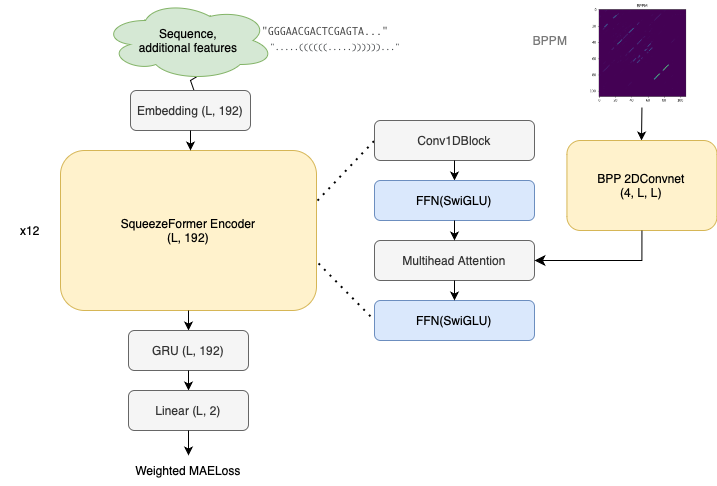

The diagram above was exported from draw.io. Its source (the exported page's mxGraphModel, read from the mxfile embedded in the PNG):
<mxGraphModel dx="2074" dy="1162" grid="1" gridSize="10" guides="1" tooltips="1" connect="1" arrows="1" fold="1" page="1" pageScale="1" pageWidth="827" pageHeight="1169" math="0" shadow="0">
  <root>
    <mxCell id="0" />
    <mxCell id="1" parent="0" />
    <mxCell id="MrFditSrxdhNbDGJwtWZ-26" value="SqueezeFormer Encoder&lt;br&gt;(L, 192)" style="rounded=1;whiteSpace=wrap;html=1;fillColor=#fff2cc;strokeColor=#d6b656;" vertex="1" parent="1">
      <mxGeometry x="100" y="280" width="256" height="160" as="geometry" />
    </mxCell>
    <mxCell id="MrFditSrxdhNbDGJwtWZ-27" value="" style="endArrow=classic;html=1;rounded=0;exitX=0.5;exitY=1;exitDx=0;exitDy=0;entryX=0.5;entryY=0;entryDx=0;entryDy=0;" edge="1" parent="1" source="MrFditSrxdhNbDGJwtWZ-26" target="MrFditSrxdhNbDGJwtWZ-30">
      <mxGeometry width="50" height="50" relative="1" as="geometry">
        <mxPoint x="560" y="420" as="sourcePoint" />
        <mxPoint x="228" y="470" as="targetPoint" />
      </mxGeometry>
    </mxCell>
    <mxCell id="MrFditSrxdhNbDGJwtWZ-28" value="" style="endArrow=none;dashed=1;html=1;dashPattern=1 3;strokeWidth=2;rounded=0;exitX=1.004;exitY=0.313;exitDx=0;exitDy=0;exitPerimeter=0;entryX=0;entryY=0.5;entryDx=0;entryDy=0;" edge="1" parent="1" source="MrFditSrxdhNbDGJwtWZ-26" target="MrFditSrxdhNbDGJwtWZ-36">
      <mxGeometry width="50" height="50" relative="1" as="geometry">
        <mxPoint x="560" y="420" as="sourcePoint" />
        <mxPoint x="410" y="270" as="targetPoint" />
      </mxGeometry>
    </mxCell>
    <mxCell id="MrFditSrxdhNbDGJwtWZ-29" value="" style="endArrow=none;dashed=1;html=1;dashPattern=1 3;strokeWidth=2;rounded=0;exitX=1.008;exitY=0.706;exitDx=0;exitDy=0;exitPerimeter=0;entryX=0;entryY=0.5;entryDx=0;entryDy=0;" edge="1" parent="1" source="MrFditSrxdhNbDGJwtWZ-26" target="MrFditSrxdhNbDGJwtWZ-46">
      <mxGeometry width="50" height="50" relative="1" as="geometry">
        <mxPoint x="560" y="420" as="sourcePoint" />
        <mxPoint x="410" y="410" as="targetPoint" />
      </mxGeometry>
    </mxCell>
    <mxCell id="MrFditSrxdhNbDGJwtWZ-30" value="GRU (L, 192)" style="rounded=1;whiteSpace=wrap;html=1;fillColor=#f5f5f5;fontColor=#333333;strokeColor=#666666;" vertex="1" parent="1">
      <mxGeometry x="168" y="460" width="120" height="40" as="geometry" />
    </mxCell>
    <mxCell id="MrFditSrxdhNbDGJwtWZ-31" value="" style="endArrow=classic;html=1;rounded=0;exitX=0.5;exitY=1;exitDx=0;exitDy=0;entryX=0.5;entryY=0;entryDx=0;entryDy=0;" edge="1" parent="1" source="MrFditSrxdhNbDGJwtWZ-30" target="MrFditSrxdhNbDGJwtWZ-32">
      <mxGeometry width="50" height="50" relative="1" as="geometry">
        <mxPoint x="560" y="420" as="sourcePoint" />
        <mxPoint x="230" y="540" as="targetPoint" />
      </mxGeometry>
    </mxCell>
    <mxCell id="MrFditSrxdhNbDGJwtWZ-32" value="Linear (L, 2)" style="rounded=1;whiteSpace=wrap;html=1;fillColor=#f5f5f5;fontColor=#333333;strokeColor=#666666;" vertex="1" parent="1">
      <mxGeometry x="168" y="520" width="120" height="40" as="geometry" />
    </mxCell>
    <mxCell id="MrFditSrxdhNbDGJwtWZ-34" value="Multihead Attention" style="rounded=1;whiteSpace=wrap;html=1;fillColor=#f5f5f5;fontColor=#333333;strokeColor=#666666;" vertex="1" parent="1">
      <mxGeometry x="414" y="370" width="160" height="40" as="geometry" />
    </mxCell>
    <mxCell id="MrFditSrxdhNbDGJwtWZ-36" value="Conv1DBlock" style="rounded=1;whiteSpace=wrap;html=1;fillColor=#f5f5f5;fontColor=#333333;strokeColor=#666666;" vertex="1" parent="1">
      <mxGeometry x="414" y="250" width="160" height="40" as="geometry" />
    </mxCell>
    <mxCell id="MrFditSrxdhNbDGJwtWZ-37" value="" style="endArrow=classic;html=1;rounded=0;exitX=0.5;exitY=1;exitDx=0;exitDy=0;entryX=0.5;entryY=0;entryDx=0;entryDy=0;" edge="1" parent="1" source="MrFditSrxdhNbDGJwtWZ-36" target="MrFditSrxdhNbDGJwtWZ-47">
      <mxGeometry width="50" height="50" relative="1" as="geometry">
        <mxPoint x="650" y="420" as="sourcePoint" />
        <mxPoint x="494" y="330" as="targetPoint" />
      </mxGeometry>
    </mxCell>
    <mxCell id="MrFditSrxdhNbDGJwtWZ-39" value="" style="endArrow=classic;html=1;rounded=0;exitX=0.5;exitY=1;exitDx=0;exitDy=0;entryX=0.5;entryY=0;entryDx=0;entryDy=0;" edge="1" parent="1" source="MrFditSrxdhNbDGJwtWZ-32" target="MrFditSrxdhNbDGJwtWZ-40">
      <mxGeometry width="50" height="50" relative="1" as="geometry">
        <mxPoint x="650" y="420" as="sourcePoint" />
        <mxPoint x="230" y="590" as="targetPoint" />
      </mxGeometry>
    </mxCell>
    <mxCell id="MrFditSrxdhNbDGJwtWZ-40" value="Weighted MAELoss" style="text;html=1;strokeColor=none;fillColor=none;align=center;verticalAlign=middle;whiteSpace=wrap;rounded=0;" vertex="1" parent="1">
      <mxGeometry x="158" y="585" width="140" height="30" as="geometry" />
    </mxCell>
    <mxCell id="MrFditSrxdhNbDGJwtWZ-41" value="" style="endArrow=classic;html=1;rounded=0;exitX=0.55;exitY=0.95;exitDx=0;exitDy=0;exitPerimeter=0;" edge="1" parent="1" source="MrFditSrxdhNbDGJwtWZ-38">
      <mxGeometry width="50" height="50" relative="1" as="geometry">
        <mxPoint x="650" y="420" as="sourcePoint" />
        <mxPoint x="237" y="230" as="targetPoint" />
        <Array as="points">
          <mxPoint x="230" y="210" />
        </Array>
      </mxGeometry>
    </mxCell>
    <mxCell id="MrFditSrxdhNbDGJwtWZ-42" value="Embedding (L, 192)" style="rounded=1;whiteSpace=wrap;html=1;fillColor=#f5f5f5;fontColor=#333333;strokeColor=#666666;" vertex="1" parent="1">
      <mxGeometry x="170" y="220" width="120" height="40" as="geometry" />
    </mxCell>
    <mxCell id="MrFditSrxdhNbDGJwtWZ-43" value="" style="endArrow=classic;html=1;rounded=0;exitX=0.5;exitY=1;exitDx=0;exitDy=0;" edge="1" parent="1" source="MrFditSrxdhNbDGJwtWZ-42">
      <mxGeometry width="50" height="50" relative="1" as="geometry">
        <mxPoint x="238" y="450" as="sourcePoint" />
        <mxPoint x="230" y="280" as="targetPoint" />
      </mxGeometry>
    </mxCell>
    <mxCell id="MrFditSrxdhNbDGJwtWZ-46" value="FFN(SwiGLU)" style="rounded=1;whiteSpace=wrap;html=1;fillColor=#dae8fc;strokeColor=#6c8ebf;" vertex="1" parent="1">
      <mxGeometry x="414" y="430" width="160" height="40" as="geometry" />
    </mxCell>
    <mxCell id="MrFditSrxdhNbDGJwtWZ-47" value="FFN(SwiGLU)" style="rounded=1;whiteSpace=wrap;html=1;fillColor=#dae8fc;strokeColor=#6c8ebf;" vertex="1" parent="1">
      <mxGeometry x="414" y="310" width="160" height="40" as="geometry" />
    </mxCell>
    <mxCell id="MrFditSrxdhNbDGJwtWZ-48" value="" style="endArrow=classic;html=1;rounded=0;exitX=0.5;exitY=1;exitDx=0;exitDy=0;entryX=0.5;entryY=0;entryDx=0;entryDy=0;" edge="1" parent="1" source="MrFditSrxdhNbDGJwtWZ-47" target="MrFditSrxdhNbDGJwtWZ-34">
      <mxGeometry width="50" height="50" relative="1" as="geometry">
        <mxPoint x="504" y="300" as="sourcePoint" />
        <mxPoint x="504" y="320" as="targetPoint" />
      </mxGeometry>
    </mxCell>
    <mxCell id="MrFditSrxdhNbDGJwtWZ-49" value="" style="endArrow=classic;html=1;rounded=0;exitX=0.5;exitY=1;exitDx=0;exitDy=0;entryX=0.5;entryY=0;entryDx=0;entryDy=0;" edge="1" parent="1" source="MrFditSrxdhNbDGJwtWZ-34" target="MrFditSrxdhNbDGJwtWZ-46">
      <mxGeometry width="50" height="50" relative="1" as="geometry">
        <mxPoint x="514" y="310" as="sourcePoint" />
        <mxPoint x="514" y="330" as="targetPoint" />
      </mxGeometry>
    </mxCell>
    <mxCell id="MrFditSrxdhNbDGJwtWZ-50" value="&lt;pre style=&quot;text-align: start; box-sizing: border-box; text-rendering: auto; -webkit-font-smoothing: antialiased; overflow: auto; font-family: &amp;quot;Roboto Mono&amp;quot;, Monaco, Consolas, monospace; padding: 0px; margin-top: 0px; margin-bottom: 0px; line-height: 1.7; word-break: break-all; overflow-wrap: break-word; color: rgba(0, 0, 0, 0.7); border: medium; border-radius: 2px; caret-color: rgba(0, 0, 0, 0.7);&quot;&gt;&lt;font style=&quot;font-size: 10px;&quot;&gt;&quot;GGGAACGACTCGAGTA...&quot;&lt;/font&gt;&lt;/pre&gt;" style="text;html=1;strokeColor=none;fillColor=none;align=center;verticalAlign=middle;whiteSpace=wrap;rounded=0;" vertex="1" parent="1">
      <mxGeometry x="280" y="140" width="170" height="40" as="geometry" />
    </mxCell>
    <mxCell id="MrFditSrxdhNbDGJwtWZ-51" value="&lt;pre style=&quot;box-sizing: border-box; text-rendering: auto; -webkit-font-smoothing: antialiased; overflow: auto; font-family: &amp;quot;Roboto Mono&amp;quot;, Monaco, Consolas, monospace; padding: 1px 0px; margin-top: 0px; margin-bottom: 0px; line-height: 1.7; word-break: break-all; overflow-wrap: break-word; color: rgb(60, 64, 67); background: rgb(255, 255, 255); border: 0px; border-radius: 0px; vertical-align: baseline; text-align: left;&quot;&gt;&lt;font style=&quot;font-size: 8px;&quot;&gt;&quot;.....((((((.....))))))...&quot;&lt;/font&gt;&lt;/pre&gt;" style="text;html=1;strokeColor=none;fillColor=none;align=center;verticalAlign=middle;whiteSpace=wrap;rounded=0;" vertex="1" parent="1">
      <mxGeometry x="320" y="160" width="110" height="30" as="geometry" />
    </mxCell>
    <mxCell id="MrFditSrxdhNbDGJwtWZ-38" value="Sequence,&lt;br&gt;additional features" style="ellipse;shape=cloud;whiteSpace=wrap;html=1;fillColor=#d5e8d4;strokeColor=#82b366;" vertex="1" parent="1">
      <mxGeometry x="142" y="130" width="172" height="80" as="geometry" />
    </mxCell>
    <mxCell id="MrFditSrxdhNbDGJwtWZ-53" value="" style="shape=image;verticalLabelPosition=bottom;labelBackgroundColor=default;verticalAlign=top;aspect=fixed;imageAspect=0;image=data:image/png,(base64 omitted: 23040 chars);" vertex="1" parent="1">
      <mxGeometry x="630" y="130" width="102.88" height="107" as="geometry" />
    </mxCell>
    <mxCell id="MrFditSrxdhNbDGJwtWZ-54" value="&lt;font color=&quot;#787878&quot;&gt;BPPM&lt;/font&gt;" style="text;html=1;strokeColor=none;fillColor=none;align=center;verticalAlign=middle;whiteSpace=wrap;rounded=0;" vertex="1" parent="1">
      <mxGeometry x="560" y="155" width="60" height="30" as="geometry" />
    </mxCell>
    <mxCell id="MrFditSrxdhNbDGJwtWZ-55" value="" style="endArrow=classic;html=1;rounded=0;exitX=0.5;exitY=1;exitDx=0;exitDy=0;" edge="1" parent="1" source="MrFditSrxdhNbDGJwtWZ-53">
      <mxGeometry width="50" height="50" relative="1" as="geometry">
        <mxPoint x="380" y="420" as="sourcePoint" />
        <mxPoint x="681" y="270" as="targetPoint" />
      </mxGeometry>
    </mxCell>
    <mxCell id="MrFditSrxdhNbDGJwtWZ-56" value="BPP 2DConvnet&lt;br&gt;(4, L, L)" style="rounded=1;whiteSpace=wrap;html=1;fillColor=#fff2cc;strokeColor=#d6b656;" vertex="1" parent="1">
      <mxGeometry x="606.44" y="270" width="150" height="90" as="geometry" />
    </mxCell>
    <mxCell id="MrFditSrxdhNbDGJwtWZ-57" value="" style="edgeStyle=segmentEdgeStyle;endArrow=classic;html=1;curved=0;rounded=0;endSize=8;startSize=8;exitX=0.5;exitY=1;exitDx=0;exitDy=0;entryX=1;entryY=0.5;entryDx=0;entryDy=0;" edge="1" parent="1" source="MrFditSrxdhNbDGJwtWZ-56" target="MrFditSrxdhNbDGJwtWZ-34">
      <mxGeometry width="50" height="50" relative="1" as="geometry">
        <mxPoint x="380" y="420" as="sourcePoint" />
        <mxPoint x="430" y="370" as="targetPoint" />
        <Array as="points">
          <mxPoint x="681" y="390" />
        </Array>
      </mxGeometry>
    </mxCell>
    <mxCell id="MrFditSrxdhNbDGJwtWZ-58" value="x12" style="text;html=1;strokeColor=none;fillColor=none;align=center;verticalAlign=middle;whiteSpace=wrap;rounded=0;" vertex="1" parent="1">
      <mxGeometry x="40" y="345" width="60" height="30" as="geometry" />
    </mxCell>
  </root>
</mxGraphModel>